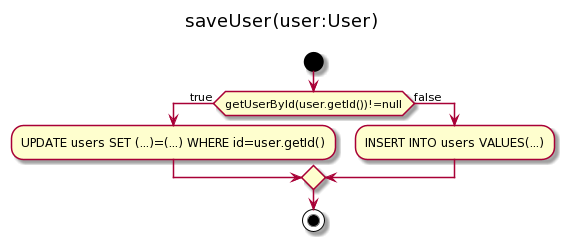

The diagram above was rendered by PlantUML. Its source (embedded in the PNG):
@startuml
title saveUser(user:User) \n
start
if (getUserById(user.getId())!=null) then (true)
  :UPDATE users SET (...)=(...) WHERE id=user.getId();
else (false)
  :INSERT INTO users VALUES(...);
endif
stop
@enduml